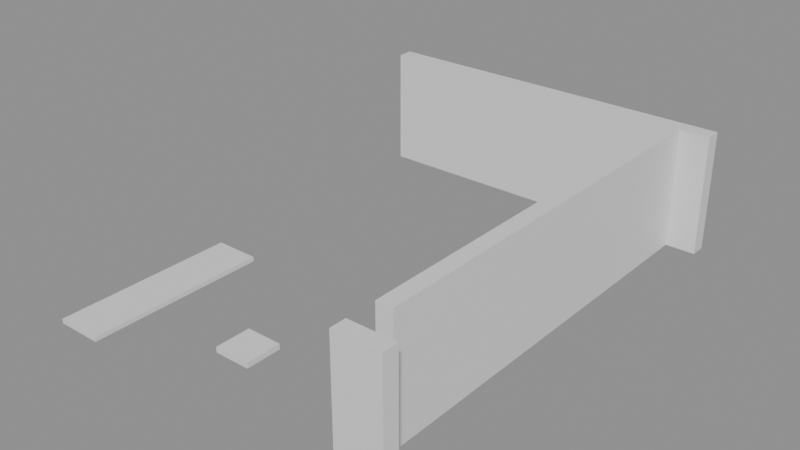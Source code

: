 # Source: building_lego.blend  (saved by Blender 5.0.119; exported with 4.5.12 LTS)
import bpy
from mathutils import Matrix  # noqa: F401  (used for matrix-valued properties, if any)

bpy.ops.wm.read_factory_settings(use_empty=True)
scene = bpy.context.scene
scene.name = 'Scene'

# ---- collections
col_01_paredes_externas = bpy.data.collections.new('01_Paredes_Externas'); scene.collection.children.link(col_01_paredes_externas)
col_03_pisos_escadas = bpy.data.collections.new('03_Pisos_Escadas'); scene.collection.children.link(col_03_pisos_escadas)
col_04_moveis_decoracoes = bpy.data.collections.new('04_Moveis_Decoracoes'); scene.collection.children.link(col_04_moveis_decoracoes)

# ---- materials (node trees are filled in below, after node groups)
mat_mat_parede_externa = bpy.data.materials.new('Mat_Parede_Externa')
mat_mat_pisos = bpy.data.materials.new('Mat_Pisos')
mat_mat_moveis = bpy.data.materials.new('Mat_Moveis')

# ---- material node trees
mat_mat_parede_externa.use_nodes = True; mat_mat_parede_externa.node_tree.nodes.clear()
_N = mat_mat_parede_externa.node_tree.nodes; _L = mat_mat_parede_externa.node_tree.links
n0 = _N.new('ShaderNodeBsdfPrincipled'); n0.name = 'BSDF - Pré-fundamentado'; n0.location = (-200, 100)
n1 = _N.new('ShaderNodeOutputMaterial'); n1.name = 'Saída de material'; n1.location = (200, 100)
_L.new(n0.outputs[0], n1.inputs[0])
n1.is_active_output = True
mat_mat_pisos.use_nodes = True; mat_mat_pisos.node_tree.nodes.clear()
_N = mat_mat_pisos.node_tree.nodes; _L = mat_mat_pisos.node_tree.links
n0 = _N.new('ShaderNodeBsdfPrincipled'); n0.name = 'BSDF - Pré-fundamentado'; n0.location = (-200, 100)
n1 = _N.new('ShaderNodeOutputMaterial'); n1.name = 'Saída de material'; n1.location = (200, 100)
_L.new(n0.outputs[0], n1.inputs[0])
n1.is_active_output = True
mat_mat_moveis.use_nodes = True; mat_mat_moveis.node_tree.nodes.clear()
_N = mat_mat_moveis.node_tree.nodes; _L = mat_mat_moveis.node_tree.links
n0 = _N.new('ShaderNodeBsdfPrincipled'); n0.name = 'BSDF - Pré-fundamentado'; n0.location = (-200, 100)
n1 = _N.new('ShaderNodeOutputMaterial'); n1.name = 'Saída de material'; n1.location = (200, 100)
_L.new(n0.outputs[0], n1.inputs[0])
n1.is_active_output = True

# ---- meshes
me_bloco_dungeon_wall_4255_1701_z0 = bpy.data.meshes.new('Bloco_dungeon_wall_4255_1701_z0')
me_bloco_dungeon_wall_4255_1701_z0.from_pydata([(-0.5, -0.175, -1.32), (0.5, -0.175, -1.32), (0.5, 0.175, -1.32), (-0.5, 0.175, -1.32), (-0.5, -0.175, 1.32), (0.5, -0.175, 1.32), (0.5, 0.175, 1.32), (-0.5, 0.175, 1.32)], [], [(0, 1, 2, 3), (4, 7, 6, 5), (0, 4, 5, 1), (2, 6, 7, 3), (0, 3, 7, 4), (1, 5, 6, 2)])
me_bloco_dungeon_wall_4255_1701_z0.materials.append(mat_mat_parede_externa)
me_bloco_dungeon_wall_4255_1701_z0.update()
me_bloco_dungeon_wall_4248_1711_z0 = bpy.data.meshes.new('Bloco_dungeon_wall_4248_1711_z0')
me_bloco_dungeon_wall_4248_1711_z0.from_pydata([(-0.5, -0.175, -1.32), (0.5, -0.175, -1.32), (0.5, 0.175, -1.32), (-0.5, 0.175, -1.32), (-0.5, -0.175, 1.32), (0.5, -0.175, 1.32), (0.5, 0.175, 1.32), (-0.5, 0.175, 1.32)], [], [(0, 1, 2, 3), (4, 7, 6, 5), (0, 4, 5, 1), (2, 6, 7, 3), (0, 3, 7, 4), (1, 5, 6, 2)])
me_bloco_dungeon_wall_4248_1711_z0.materials.append(mat_mat_parede_externa)
me_bloco_dungeon_wall_4248_1711_z0.update()
me_bloco_dungeon_wall_4249_1711_z0 = bpy.data.meshes.new('Bloco_dungeon_wall_4249_1711_z0')
me_bloco_dungeon_wall_4249_1711_z0.from_pydata([(-0.5, -0.175, -1.32), (0.5, -0.175, -1.32), (0.5, 0.175, -1.32), (-0.5, 0.175, -1.32), (-0.5, -0.175, 1.32), (0.5, -0.175, 1.32), (0.5, 0.175, 1.32), (-0.5, 0.175, 1.32)], [], [(0, 1, 2, 3), (4, 7, 6, 5), (0, 4, 5, 1), (2, 6, 7, 3), (0, 3, 7, 4), (1, 5, 6, 2)])
me_bloco_dungeon_wall_4249_1711_z0.materials.append(mat_mat_parede_externa)
me_bloco_dungeon_wall_4249_1711_z0.update()
me_bloco_dungeon_wall_4250_1711_z0 = bpy.data.meshes.new('Bloco_dungeon_wall_4250_1711_z0')
me_bloco_dungeon_wall_4250_1711_z0.from_pydata([(-0.5, -0.175, -1.32), (0.5, -0.175, -1.32), (0.5, 0.175, -1.32), (-0.5, 0.175, -1.32), (-0.5, -0.175, 1.32), (0.5, -0.175, 1.32), (0.5, 0.175, 1.32), (-0.5, 0.175, 1.32)], [], [(0, 1, 2, 3), (4, 7, 6, 5), (0, 4, 5, 1), (2, 6, 7, 3), (0, 3, 7, 4), (1, 5, 6, 2)])
me_bloco_dungeon_wall_4250_1711_z0.materials.append(mat_mat_parede_externa)
me_bloco_dungeon_wall_4250_1711_z0.update()
me_bloco_dungeon_wall_4251_1711_z0 = bpy.data.meshes.new('Bloco_dungeon_wall_4251_1711_z0')
me_bloco_dungeon_wall_4251_1711_z0.from_pydata([(-0.5, -0.175, -1.32), (0.5, -0.175, -1.32), (0.5, 0.175, -1.32), (-0.5, 0.175, -1.32), (-0.5, -0.175, 1.32), (0.5, -0.175, 1.32), (0.5, 0.175, 1.32), (-0.5, 0.175, 1.32)], [], [(0, 1, 2, 3), (4, 7, 6, 5), (0, 4, 5, 1), (2, 6, 7, 3), (0, 3, 7, 4), (1, 5, 6, 2)])
me_bloco_dungeon_wall_4251_1711_z0.materials.append(mat_mat_parede_externa)
me_bloco_dungeon_wall_4251_1711_z0.update()
me_bloco_dungeon_wall_4252_1711_z0 = bpy.data.meshes.new('Bloco_dungeon_wall_4252_1711_z0')
me_bloco_dungeon_wall_4252_1711_z0.from_pydata([(-0.5, -0.175, -1.32), (0.5, -0.175, -1.32), (0.5, 0.175, -1.32), (-0.5, 0.175, -1.32), (-0.5, -0.175, 1.32), (0.5, -0.175, 1.32), (0.5, 0.175, 1.32), (-0.5, 0.175, 1.32)], [], [(0, 1, 2, 3), (4, 7, 6, 5), (0, 4, 5, 1), (2, 6, 7, 3), (0, 3, 7, 4), (1, 5, 6, 2)])
me_bloco_dungeon_wall_4252_1711_z0.materials.append(mat_mat_parede_externa)
me_bloco_dungeon_wall_4252_1711_z0.update()
me_bloco_dungeon_wall_4253_1711_z0 = bpy.data.meshes.new('Bloco_dungeon_wall_4253_1711_z0')
me_bloco_dungeon_wall_4253_1711_z0.from_pydata([(-0.5, -0.175, -1.32), (0.5, -0.175, -1.32), (0.5, 0.175, -1.32), (-0.5, 0.175, -1.32), (-0.5, -0.175, 1.32), (0.5, -0.175, 1.32), (0.5, 0.175, 1.32), (-0.5, 0.175, 1.32)], [], [(0, 1, 2, 3), (4, 7, 6, 5), (0, 4, 5, 1), (2, 6, 7, 3), (0, 3, 7, 4), (1, 5, 6, 2)])
me_bloco_dungeon_wall_4253_1711_z0.materials.append(mat_mat_parede_externa)
me_bloco_dungeon_wall_4253_1711_z0.update()
me_bloco_dungeon_wall_4254_1711_z0 = bpy.data.meshes.new('Bloco_dungeon_wall_4254_1711_z0')
me_bloco_dungeon_wall_4254_1711_z0.from_pydata([(-0.5, -0.175, -1.32), (0.5, -0.175, -1.32), (0.5, 0.175, -1.32), (-0.5, 0.175, -1.32), (-0.5, -0.175, 1.32), (0.5, -0.175, 1.32), (0.5, 0.175, 1.32), (-0.5, 0.175, 1.32)], [], [(0, 1, 2, 3), (4, 7, 6, 5), (0, 4, 5, 1), (2, 6, 7, 3), (0, 3, 7, 4), (1, 5, 6, 2)])
me_bloco_dungeon_wall_4254_1711_z0.materials.append(mat_mat_parede_externa)
me_bloco_dungeon_wall_4254_1711_z0.update()
me_bloco_dungeon_wall_4255_1711_z0 = bpy.data.meshes.new('Bloco_dungeon_wall_4255_1711_z0')
me_bloco_dungeon_wall_4255_1711_z0.from_pydata([(-0.5, -0.175, -1.32), (0.5, -0.175, -1.32), (0.5, 0.175, -1.32), (-0.5, 0.175, -1.32), (-0.5, -0.175, 1.32), (0.5, -0.175, 1.32), (0.5, 0.175, 1.32), (-0.5, 0.175, 1.32)], [], [(0, 1, 2, 3), (4, 7, 6, 5), (0, 4, 5, 1), (2, 6, 7, 3), (0, 3, 7, 4), (1, 5, 6, 2)])
me_bloco_dungeon_wall_4255_1711_z0.materials.append(mat_mat_parede_externa)
me_bloco_dungeon_wall_4255_1711_z0.update()
me_bloco_dungeon_wall_4255_1702_z0 = bpy.data.meshes.new('Bloco_dungeon_wall_4255_1702_z0')
me_bloco_dungeon_wall_4255_1702_z0.from_pydata([(-0.175, -0.5, -1.32), (0.175, -0.5, -1.32), (0.175, 0.5, -1.32), (-0.175, 0.5, -1.32), (-0.175, -0.5, 1.32), (0.175, -0.5, 1.32), (0.175, 0.5, 1.32), (-0.175, 0.5, 1.32)], [], [(0, 1, 2, 3), (4, 7, 6, 5), (0, 4, 5, 1), (2, 6, 7, 3), (0, 3, 7, 4), (1, 5, 6, 2)])
me_bloco_dungeon_wall_4255_1702_z0.materials.append(mat_mat_parede_externa)
me_bloco_dungeon_wall_4255_1702_z0.update()
me_bloco_dungeon_wall_4255_1703_z0 = bpy.data.meshes.new('Bloco_dungeon_wall_4255_1703_z0')
me_bloco_dungeon_wall_4255_1703_z0.from_pydata([(-0.175, -0.5, -1.32), (0.175, -0.5, -1.32), (0.175, 0.5, -1.32), (-0.175, 0.5, -1.32), (-0.175, -0.5, 1.32), (0.175, -0.5, 1.32), (0.175, 0.5, 1.32), (-0.175, 0.5, 1.32)], [], [(0, 1, 2, 3), (4, 7, 6, 5), (0, 4, 5, 1), (2, 6, 7, 3), (0, 3, 7, 4), (1, 5, 6, 2)])
me_bloco_dungeon_wall_4255_1703_z0.materials.append(mat_mat_parede_externa)
me_bloco_dungeon_wall_4255_1703_z0.update()
me_bloco_dungeon_wall_4255_1704_z0 = bpy.data.meshes.new('Bloco_dungeon_wall_4255_1704_z0')
me_bloco_dungeon_wall_4255_1704_z0.from_pydata([(-0.175, -0.5, -1.32), (0.175, -0.5, -1.32), (0.175, 0.5, -1.32), (-0.175, 0.5, -1.32), (-0.175, -0.5, 1.32), (0.175, -0.5, 1.32), (0.175, 0.5, 1.32), (-0.175, 0.5, 1.32)], [], [(0, 1, 2, 3), (4, 7, 6, 5), (0, 4, 5, 1), (2, 6, 7, 3), (0, 3, 7, 4), (1, 5, 6, 2)])
me_bloco_dungeon_wall_4255_1704_z0.materials.append(mat_mat_parede_externa)
me_bloco_dungeon_wall_4255_1704_z0.update()
me_bloco_dungeon_wall_4255_1705_z0 = bpy.data.meshes.new('Bloco_dungeon_wall_4255_1705_z0')
me_bloco_dungeon_wall_4255_1705_z0.from_pydata([(-0.175, -0.5, -1.32), (0.175, -0.5, -1.32), (0.175, 0.5, -1.32), (-0.175, 0.5, -1.32), (-0.175, -0.5, 1.32), (0.175, -0.5, 1.32), (0.175, 0.5, 1.32), (-0.175, 0.5, 1.32)], [], [(0, 1, 2, 3), (4, 7, 6, 5), (0, 4, 5, 1), (2, 6, 7, 3), (0, 3, 7, 4), (1, 5, 6, 2)])
me_bloco_dungeon_wall_4255_1705_z0.materials.append(mat_mat_parede_externa)
me_bloco_dungeon_wall_4255_1705_z0.update()
me_bloco_dungeon_wall_4255_1706_z0 = bpy.data.meshes.new('Bloco_dungeon_wall_4255_1706_z0')
me_bloco_dungeon_wall_4255_1706_z0.from_pydata([(-0.175, -0.5, -1.32), (0.175, -0.5, -1.32), (0.175, 0.5, -1.32), (-0.175, 0.5, -1.32), (-0.175, -0.5, 1.32), (0.175, -0.5, 1.32), (0.175, 0.5, 1.32), (-0.175, 0.5, 1.32)], [], [(0, 1, 2, 3), (4, 7, 6, 5), (0, 4, 5, 1), (2, 6, 7, 3), (0, 3, 7, 4), (1, 5, 6, 2)])
me_bloco_dungeon_wall_4255_1706_z0.materials.append(mat_mat_parede_externa)
me_bloco_dungeon_wall_4255_1706_z0.update()
me_bloco_dungeon_wall_4255_1707_z0 = bpy.data.meshes.new('Bloco_dungeon_wall_4255_1707_z0')
me_bloco_dungeon_wall_4255_1707_z0.from_pydata([(-0.175, -0.5, -1.32), (0.175, -0.5, -1.32), (0.175, 0.5, -1.32), (-0.175, 0.5, -1.32), (-0.175, -0.5, 1.32), (0.175, -0.5, 1.32), (0.175, 0.5, 1.32), (-0.175, 0.5, 1.32)], [], [(0, 1, 2, 3), (4, 7, 6, 5), (0, 4, 5, 1), (2, 6, 7, 3), (0, 3, 7, 4), (1, 5, 6, 2)])
me_bloco_dungeon_wall_4255_1707_z0.materials.append(mat_mat_parede_externa)
me_bloco_dungeon_wall_4255_1707_z0.update()
me_bloco_dungeon_wall_4255_1708_z0 = bpy.data.meshes.new('Bloco_dungeon_wall_4255_1708_z0')
me_bloco_dungeon_wall_4255_1708_z0.from_pydata([(-0.175, -0.5, -1.32), (0.175, -0.5, -1.32), (0.175, 0.5, -1.32), (-0.175, 0.5, -1.32), (-0.175, -0.5, 1.32), (0.175, -0.5, 1.32), (0.175, 0.5, 1.32), (-0.175, 0.5, 1.32)], [], [(0, 1, 2, 3), (4, 7, 6, 5), (0, 4, 5, 1), (2, 6, 7, 3), (0, 3, 7, 4), (1, 5, 6, 2)])
me_bloco_dungeon_wall_4255_1708_z0.materials.append(mat_mat_parede_externa)
me_bloco_dungeon_wall_4255_1708_z0.update()
me_bloco_dungeon_wall_4255_1709_z0 = bpy.data.meshes.new('Bloco_dungeon_wall_4255_1709_z0')
me_bloco_dungeon_wall_4255_1709_z0.from_pydata([(-0.175, -0.5, -1.32), (0.175, -0.5, -1.32), (0.175, 0.5, -1.32), (-0.175, 0.5, -1.32), (-0.175, -0.5, 1.32), (0.175, -0.5, 1.32), (0.175, 0.5, 1.32), (-0.175, 0.5, 1.32)], [], [(0, 1, 2, 3), (4, 7, 6, 5), (0, 4, 5, 1), (2, 6, 7, 3), (0, 3, 7, 4), (1, 5, 6, 2)])
me_bloco_dungeon_wall_4255_1709_z0.materials.append(mat_mat_parede_externa)
me_bloco_dungeon_wall_4255_1709_z0.update()
me_bloco_dungeon_wall_4255_1710_z0 = bpy.data.meshes.new('Bloco_dungeon_wall_4255_1710_z0')
me_bloco_dungeon_wall_4255_1710_z0.from_pydata([(-0.175, -0.5, -1.32), (0.175, -0.5, -1.32), (0.175, 0.5, -1.32), (-0.175, 0.5, -1.32), (-0.175, -0.5, 1.32), (0.175, -0.5, 1.32), (0.175, 0.5, 1.32), (-0.175, 0.5, 1.32)], [], [(0, 1, 2, 3), (4, 7, 6, 5), (0, 4, 5, 1), (2, 6, 7, 3), (0, 3, 7, 4), (1, 5, 6, 2)])
me_bloco_dungeon_wall_4255_1710_z0.materials.append(mat_mat_parede_externa)
me_bloco_dungeon_wall_4255_1710_z0.update()
me_piso_stone_pavers_4248_1701_z0 = bpy.data.meshes.new('Piso_stone_pavers_4248_1701_z0')
me_piso_stone_pavers_4248_1701_z0.from_pydata([(-0.5, -0.5, -0.05), (0.5, -0.5, -0.05), (0.5, 0.5, -0.05), (-0.5, 0.5, -0.05), (-0.5, -0.5, 0.05), (0.5, -0.5, 0.05), (0.5, 0.5, 0.05), (-0.5, 0.5, 0.05)], [], [(0, 1, 2, 3), (4, 7, 6, 5), (0, 4, 5, 1), (2, 6, 7, 3), (0, 3, 7, 4), (1, 5, 6, 2)])
me_piso_stone_pavers_4248_1701_z0.materials.append(mat_mat_pisos)
me_piso_stone_pavers_4248_1701_z0.update()
me_piso_stone_pavers_4248_1702_z0 = bpy.data.meshes.new('Piso_stone_pavers_4248_1702_z0')
me_piso_stone_pavers_4248_1702_z0.from_pydata([(-0.5, -0.5, -0.05), (0.5, -0.5, -0.05), (0.5, 0.5, -0.05), (-0.5, 0.5, -0.05), (-0.5, -0.5, 0.05), (0.5, -0.5, 0.05), (0.5, 0.5, 0.05), (-0.5, 0.5, 0.05)], [], [(0, 1, 2, 3), (4, 7, 6, 5), (0, 4, 5, 1), (2, 6, 7, 3), (0, 3, 7, 4), (1, 5, 6, 2)])
me_piso_stone_pavers_4248_1702_z0.materials.append(mat_mat_pisos)
me_piso_stone_pavers_4248_1702_z0.update()
me_piso_stone_pavers_4248_1703_z0 = bpy.data.meshes.new('Piso_stone_pavers_4248_1703_z0')
me_piso_stone_pavers_4248_1703_z0.from_pydata([(-0.5, -0.5, -0.05), (0.5, -0.5, -0.05), (0.5, 0.5, -0.05), (-0.5, 0.5, -0.05), (-0.5, -0.5, 0.05), (0.5, -0.5, 0.05), (0.5, 0.5, 0.05), (-0.5, 0.5, 0.05)], [], [(0, 1, 2, 3), (4, 7, 6, 5), (0, 4, 5, 1), (2, 6, 7, 3), (0, 3, 7, 4), (1, 5, 6, 2)])
me_piso_stone_pavers_4248_1703_z0.materials.append(mat_mat_pisos)
me_piso_stone_pavers_4248_1703_z0.update()
me_piso_stone_pavers_4248_1704_z0 = bpy.data.meshes.new('Piso_stone_pavers_4248_1704_z0')
me_piso_stone_pavers_4248_1704_z0.from_pydata([(-0.5, -0.5, -0.05), (0.5, -0.5, -0.05), (0.5, 0.5, -0.05), (-0.5, 0.5, -0.05), (-0.5, -0.5, 0.05), (0.5, -0.5, 0.05), (0.5, 0.5, 0.05), (-0.5, 0.5, 0.05)], [], [(0, 1, 2, 3), (4, 7, 6, 5), (0, 4, 5, 1), (2, 6, 7, 3), (0, 3, 7, 4), (1, 5, 6, 2)])
me_piso_stone_pavers_4248_1704_z0.materials.append(mat_mat_pisos)
me_piso_stone_pavers_4248_1704_z0.update()
me_movel_skull_4251_1702_z0 = bpy.data.meshes.new('Movel_skull_4251_1702_z0')
me_movel_skull_4251_1702_z0.from_pydata([(-0.4, -0.4, -0.06), (0.4, -0.4, -0.06), (0.4, 0.4, -0.06), (-0.4, 0.4, -0.06), (-0.4, -0.4, 0.06), (0.4, -0.4, 0.06), (0.4, 0.4, 0.06), (-0.4, 0.4, 0.06)], [], [(0, 1, 2, 3), (4, 7, 6, 5), (0, 4, 5, 1), (2, 6, 7, 3), (0, 3, 7, 4), (1, 5, 6, 2)])
me_movel_skull_4251_1702_z0.materials.append(mat_mat_moveis)
me_movel_skull_4251_1702_z0.update()

# ---- objects
ob_parede_externa_norte_y1701_x4255_4255 = bpy.data.objects.new('Parede_Externa_Norte_Y1701_X4255_4255', None)
ob_bloco_dungeon_wall_4255_1701_z0 = bpy.data.objects.new('Bloco_dungeon_wall_4255_1701_z0', me_bloco_dungeon_wall_4255_1701_z0)
ob_parede_externa_sul_y1711_x4248_4255 = bpy.data.objects.new('Parede_Externa_Sul_Y1711_X4248_4255', None)
ob_bloco_dungeon_wall_4248_1711_z0 = bpy.data.objects.new('Bloco_dungeon_wall_4248_1711_z0', me_bloco_dungeon_wall_4248_1711_z0)
ob_bloco_dungeon_wall_4249_1711_z0 = bpy.data.objects.new('Bloco_dungeon_wall_4249_1711_z0', me_bloco_dungeon_wall_4249_1711_z0)
ob_bloco_dungeon_wall_4250_1711_z0 = bpy.data.objects.new('Bloco_dungeon_wall_4250_1711_z0', me_bloco_dungeon_wall_4250_1711_z0)
ob_bloco_dungeon_wall_4251_1711_z0 = bpy.data.objects.new('Bloco_dungeon_wall_4251_1711_z0', me_bloco_dungeon_wall_4251_1711_z0)
ob_bloco_dungeon_wall_4252_1711_z0 = bpy.data.objects.new('Bloco_dungeon_wall_4252_1711_z0', me_bloco_dungeon_wall_4252_1711_z0)
ob_bloco_dungeon_wall_4253_1711_z0 = bpy.data.objects.new('Bloco_dungeon_wall_4253_1711_z0', me_bloco_dungeon_wall_4253_1711_z0)
ob_bloco_dungeon_wall_4254_1711_z0 = bpy.data.objects.new('Bloco_dungeon_wall_4254_1711_z0', me_bloco_dungeon_wall_4254_1711_z0)
ob_bloco_dungeon_wall_4255_1711_z0 = bpy.data.objects.new('Bloco_dungeon_wall_4255_1711_z0', me_bloco_dungeon_wall_4255_1711_z0)
ob_parede_externa_leste_x4255_y1702_1710 = bpy.data.objects.new('Parede_Externa_Leste_X4255_Y1702_1710', None)
ob_bloco_dungeon_wall_4255_1702_z0 = bpy.data.objects.new('Bloco_dungeon_wall_4255_1702_z0', me_bloco_dungeon_wall_4255_1702_z0)
ob_bloco_dungeon_wall_4255_1703_z0 = bpy.data.objects.new('Bloco_dungeon_wall_4255_1703_z0', me_bloco_dungeon_wall_4255_1703_z0)
ob_bloco_dungeon_wall_4255_1704_z0 = bpy.data.objects.new('Bloco_dungeon_wall_4255_1704_z0', me_bloco_dungeon_wall_4255_1704_z0)
ob_bloco_dungeon_wall_4255_1705_z0 = bpy.data.objects.new('Bloco_dungeon_wall_4255_1705_z0', me_bloco_dungeon_wall_4255_1705_z0)
ob_bloco_dungeon_wall_4255_1706_z0 = bpy.data.objects.new('Bloco_dungeon_wall_4255_1706_z0', me_bloco_dungeon_wall_4255_1706_z0)
ob_bloco_dungeon_wall_4255_1707_z0 = bpy.data.objects.new('Bloco_dungeon_wall_4255_1707_z0', me_bloco_dungeon_wall_4255_1707_z0)
ob_bloco_dungeon_wall_4255_1708_z0 = bpy.data.objects.new('Bloco_dungeon_wall_4255_1708_z0', me_bloco_dungeon_wall_4255_1708_z0)
ob_bloco_dungeon_wall_4255_1709_z0 = bpy.data.objects.new('Bloco_dungeon_wall_4255_1709_z0', me_bloco_dungeon_wall_4255_1709_z0)
ob_bloco_dungeon_wall_4255_1710_z0 = bpy.data.objects.new('Bloco_dungeon_wall_4255_1710_z0', me_bloco_dungeon_wall_4255_1710_z0)
ob_pisos_lajes = bpy.data.objects.new('Pisos_Lajes', None)
ob_piso_stone_pavers_4248_1701_z0 = bpy.data.objects.new('Piso_stone_pavers_4248_1701_z0', me_piso_stone_pavers_4248_1701_z0)
ob_piso_stone_pavers_4248_1702_z0 = bpy.data.objects.new('Piso_stone_pavers_4248_1702_z0', me_piso_stone_pavers_4248_1702_z0)
ob_piso_stone_pavers_4248_1703_z0 = bpy.data.objects.new('Piso_stone_pavers_4248_1703_z0', me_piso_stone_pavers_4248_1703_z0)
ob_piso_stone_pavers_4248_1704_z0 = bpy.data.objects.new('Piso_stone_pavers_4248_1704_z0', me_piso_stone_pavers_4248_1704_z0)
ob_moveis_decoracoes = bpy.data.objects.new('Moveis_Decoracoes', None)
ob_movel_skull_4251_1702_z0 = bpy.data.objects.new('Movel_skull_4251_1702_z0', me_movel_skull_4251_1702_z0)

# ---- transforms, parenting, visibility, modifiers, constraints
ob_parede_externa_norte_y1701_x4255_4255.location = (3.5, -5.0, 0.0)
ob_parede_externa_norte_y1701_x4255_4255.empty_display_type = 'CUBE'
ob_bloco_dungeon_wall_4255_1701_z0.parent = ob_parede_externa_norte_y1701_x4255_4255
ob_bloco_dungeon_wall_4255_1701_z0.matrix_parent_inverse = Matrix(((1.0, -0.0, 0.0, -3.5), (-0.0, 1.0, -0.0, 5.0), (0.0, -0.0, 1.0, -0.0), (-0.0, 0.0, -0.0, 1.0)))
ob_bloco_dungeon_wall_4255_1701_z0.location = (3.5, -5.325, 1.32)
ob_parede_externa_sul_y1711_x4248_4255.location = (0.0, 5.0, 0.0)
ob_parede_externa_sul_y1711_x4248_4255.empty_display_type = 'CUBE'
ob_bloco_dungeon_wall_4248_1711_z0.parent = ob_parede_externa_sul_y1711_x4248_4255
ob_bloco_dungeon_wall_4248_1711_z0.matrix_parent_inverse = Matrix(((1.0, -0.0, 0.0, -0.0), (-0.0, 1.0, -0.0, -5.0), (0.0, -0.0, 1.0, -0.0), (-0.0, 0.0, -0.0, 1.0)))
ob_bloco_dungeon_wall_4248_1711_z0.location = (-3.5, 4.675, 1.32)
ob_bloco_dungeon_wall_4249_1711_z0.parent = ob_parede_externa_sul_y1711_x4248_4255
ob_bloco_dungeon_wall_4249_1711_z0.matrix_parent_inverse = Matrix(((1.0, -0.0, 0.0, -0.0), (-0.0, 1.0, -0.0, -5.0), (0.0, -0.0, 1.0, -0.0), (-0.0, 0.0, -0.0, 1.0)))
ob_bloco_dungeon_wall_4249_1711_z0.location = (-2.5, 4.675, 1.32)
ob_bloco_dungeon_wall_4250_1711_z0.parent = ob_parede_externa_sul_y1711_x4248_4255
ob_bloco_dungeon_wall_4250_1711_z0.matrix_parent_inverse = Matrix(((1.0, -0.0, 0.0, -0.0), (-0.0, 1.0, -0.0, -5.0), (0.0, -0.0, 1.0, -0.0), (-0.0, 0.0, -0.0, 1.0)))
ob_bloco_dungeon_wall_4250_1711_z0.location = (-1.5, 4.675, 1.32)
ob_bloco_dungeon_wall_4251_1711_z0.parent = ob_parede_externa_sul_y1711_x4248_4255
ob_bloco_dungeon_wall_4251_1711_z0.matrix_parent_inverse = Matrix(((1.0, -0.0, 0.0, -0.0), (-0.0, 1.0, -0.0, -5.0), (0.0, -0.0, 1.0, -0.0), (-0.0, 0.0, -0.0, 1.0)))
ob_bloco_dungeon_wall_4251_1711_z0.location = (-0.5, 4.675, 1.32)
ob_bloco_dungeon_wall_4252_1711_z0.parent = ob_parede_externa_sul_y1711_x4248_4255
ob_bloco_dungeon_wall_4252_1711_z0.matrix_parent_inverse = Matrix(((1.0, -0.0, 0.0, -0.0), (-0.0, 1.0, -0.0, -5.0), (0.0, -0.0, 1.0, -0.0), (-0.0, 0.0, -0.0, 1.0)))
ob_bloco_dungeon_wall_4252_1711_z0.location = (0.5, 4.675, 1.32)
ob_bloco_dungeon_wall_4253_1711_z0.parent = ob_parede_externa_sul_y1711_x4248_4255
ob_bloco_dungeon_wall_4253_1711_z0.matrix_parent_inverse = Matrix(((1.0, -0.0, 0.0, -0.0), (-0.0, 1.0, -0.0, -5.0), (0.0, -0.0, 1.0, -0.0), (-0.0, 0.0, -0.0, 1.0)))
ob_bloco_dungeon_wall_4253_1711_z0.location = (1.5, 4.675, 1.32)
ob_bloco_dungeon_wall_4254_1711_z0.parent = ob_parede_externa_sul_y1711_x4248_4255
ob_bloco_dungeon_wall_4254_1711_z0.matrix_parent_inverse = Matrix(((1.0, -0.0, 0.0, -0.0), (-0.0, 1.0, -0.0, -5.0), (0.0, -0.0, 1.0, -0.0), (-0.0, 0.0, -0.0, 1.0)))
ob_bloco_dungeon_wall_4254_1711_z0.location = (2.5, 4.675, 1.32)
ob_bloco_dungeon_wall_4255_1711_z0.parent = ob_parede_externa_sul_y1711_x4248_4255
ob_bloco_dungeon_wall_4255_1711_z0.matrix_parent_inverse = Matrix(((1.0, -0.0, 0.0, -0.0), (-0.0, 1.0, -0.0, -5.0), (0.0, -0.0, 1.0, -0.0), (-0.0, 0.0, -0.0, 1.0)))
ob_bloco_dungeon_wall_4255_1711_z0.location = (3.5, 4.675, 1.32)
ob_parede_externa_leste_x4255_y1702_1710.location = (3.5, 0.0, 0.0)
ob_parede_externa_leste_x4255_y1702_1710.empty_display_type = 'CUBE'
ob_bloco_dungeon_wall_4255_1702_z0.parent = ob_parede_externa_leste_x4255_y1702_1710
ob_bloco_dungeon_wall_4255_1702_z0.matrix_parent_inverse = Matrix(((1.0, -0.0, 0.0, -3.5), (-0.0, 1.0, -0.0, 0.0), (0.0, -0.0, 1.0, -0.0), (-0.0, 0.0, -0.0, 1.0)))
ob_bloco_dungeon_wall_4255_1702_z0.location = (3.175, -4.0, 1.32)
ob_bloco_dungeon_wall_4255_1703_z0.parent = ob_parede_externa_leste_x4255_y1702_1710
ob_bloco_dungeon_wall_4255_1703_z0.matrix_parent_inverse = Matrix(((1.0, -0.0, 0.0, -3.5), (-0.0, 1.0, -0.0, 0.0), (0.0, -0.0, 1.0, -0.0), (-0.0, 0.0, -0.0, 1.0)))
ob_bloco_dungeon_wall_4255_1703_z0.location = (3.175, -3.0, 1.32)
ob_bloco_dungeon_wall_4255_1704_z0.parent = ob_parede_externa_leste_x4255_y1702_1710
ob_bloco_dungeon_wall_4255_1704_z0.matrix_parent_inverse = Matrix(((1.0, -0.0, 0.0, -3.5), (-0.0, 1.0, -0.0, 0.0), (0.0, -0.0, 1.0, -0.0), (-0.0, 0.0, -0.0, 1.0)))
ob_bloco_dungeon_wall_4255_1704_z0.location = (3.175, -2.0, 1.32)
ob_bloco_dungeon_wall_4255_1705_z0.parent = ob_parede_externa_leste_x4255_y1702_1710
ob_bloco_dungeon_wall_4255_1705_z0.matrix_parent_inverse = Matrix(((1.0, -0.0, 0.0, -3.5), (-0.0, 1.0, -0.0, 0.0), (0.0, -0.0, 1.0, -0.0), (-0.0, 0.0, -0.0, 1.0)))
ob_bloco_dungeon_wall_4255_1705_z0.location = (3.175, -1.0, 1.32)
ob_bloco_dungeon_wall_4255_1706_z0.parent = ob_parede_externa_leste_x4255_y1702_1710
ob_bloco_dungeon_wall_4255_1706_z0.matrix_parent_inverse = Matrix(((1.0, -0.0, 0.0, -3.5), (-0.0, 1.0, -0.0, 0.0), (0.0, -0.0, 1.0, -0.0), (-0.0, 0.0, -0.0, 1.0)))
ob_bloco_dungeon_wall_4255_1706_z0.location = (3.175, 0.0, 1.32)
ob_bloco_dungeon_wall_4255_1707_z0.parent = ob_parede_externa_leste_x4255_y1702_1710
ob_bloco_dungeon_wall_4255_1707_z0.matrix_parent_inverse = Matrix(((1.0, -0.0, 0.0, -3.5), (-0.0, 1.0, -0.0, 0.0), (0.0, -0.0, 1.0, -0.0), (-0.0, 0.0, -0.0, 1.0)))
ob_bloco_dungeon_wall_4255_1707_z0.location = (3.175, 1.0, 1.32)
ob_bloco_dungeon_wall_4255_1708_z0.parent = ob_parede_externa_leste_x4255_y1702_1710
ob_bloco_dungeon_wall_4255_1708_z0.matrix_parent_inverse = Matrix(((1.0, -0.0, 0.0, -3.5), (-0.0, 1.0, -0.0, 0.0), (0.0, -0.0, 1.0, -0.0), (-0.0, 0.0, -0.0, 1.0)))
ob_bloco_dungeon_wall_4255_1708_z0.location = (3.175, 2.0, 1.32)
ob_bloco_dungeon_wall_4255_1709_z0.parent = ob_parede_externa_leste_x4255_y1702_1710
ob_bloco_dungeon_wall_4255_1709_z0.matrix_parent_inverse = Matrix(((1.0, -0.0, 0.0, -3.5), (-0.0, 1.0, -0.0, 0.0), (0.0, -0.0, 1.0, -0.0), (-0.0, 0.0, -0.0, 1.0)))
ob_bloco_dungeon_wall_4255_1709_z0.location = (3.175, 3.0, 1.32)
ob_bloco_dungeon_wall_4255_1710_z0.parent = ob_parede_externa_leste_x4255_y1702_1710
ob_bloco_dungeon_wall_4255_1710_z0.matrix_parent_inverse = Matrix(((1.0, -0.0, 0.0, -3.5), (-0.0, 1.0, -0.0, 0.0), (0.0, -0.0, 1.0, -0.0), (-0.0, 0.0, -0.0, 1.0)))
ob_bloco_dungeon_wall_4255_1710_z0.location = (3.175, 4.0, 1.32)
ob_pisos_lajes.location = (0.0, 0.0, 0.0)
ob_pisos_lajes.empty_display_type = 'CUBE'
ob_piso_stone_pavers_4248_1701_z0.parent = ob_pisos_lajes
ob_piso_stone_pavers_4248_1701_z0.location = (-3.5, -5.0, -0.05)
ob_piso_stone_pavers_4248_1702_z0.parent = ob_pisos_lajes
ob_piso_stone_pavers_4248_1702_z0.location = (-3.5, -4.0, -0.05)
ob_piso_stone_pavers_4248_1703_z0.parent = ob_pisos_lajes
ob_piso_stone_pavers_4248_1703_z0.location = (-3.5, -3.0, -0.05)
ob_piso_stone_pavers_4248_1704_z0.parent = ob_pisos_lajes
ob_piso_stone_pavers_4248_1704_z0.location = (-3.5, -2.0, -0.05)
ob_moveis_decoracoes.location = (0.0, 0.0, 0.0)
ob_moveis_decoracoes.empty_display_type = 'CUBE'
ob_movel_skull_4251_1702_z0.parent = ob_moveis_decoracoes
ob_movel_skull_4251_1702_z0.location = (-0.5, -4.0, 0.06)

# ---- collection membership
col_01_paredes_externas.objects.link(ob_parede_externa_norte_y1701_x4255_4255)
col_01_paredes_externas.objects.link(ob_bloco_dungeon_wall_4255_1701_z0)
col_01_paredes_externas.objects.link(ob_parede_externa_sul_y1711_x4248_4255)
col_01_paredes_externas.objects.link(ob_bloco_dungeon_wall_4248_1711_z0)
col_01_paredes_externas.objects.link(ob_bloco_dungeon_wall_4249_1711_z0)
col_01_paredes_externas.objects.link(ob_bloco_dungeon_wall_4250_1711_z0)
col_01_paredes_externas.objects.link(ob_bloco_dungeon_wall_4251_1711_z0)
col_01_paredes_externas.objects.link(ob_bloco_dungeon_wall_4252_1711_z0)
col_01_paredes_externas.objects.link(ob_bloco_dungeon_wall_4253_1711_z0)
col_01_paredes_externas.objects.link(ob_bloco_dungeon_wall_4254_1711_z0)
col_01_paredes_externas.objects.link(ob_bloco_dungeon_wall_4255_1711_z0)
col_01_paredes_externas.objects.link(ob_parede_externa_leste_x4255_y1702_1710)
col_01_paredes_externas.objects.link(ob_bloco_dungeon_wall_4255_1702_z0)
col_01_paredes_externas.objects.link(ob_bloco_dungeon_wall_4255_1703_z0)
col_01_paredes_externas.objects.link(ob_bloco_dungeon_wall_4255_1704_z0)
col_01_paredes_externas.objects.link(ob_bloco_dungeon_wall_4255_1705_z0)
col_01_paredes_externas.objects.link(ob_bloco_dungeon_wall_4255_1706_z0)
col_01_paredes_externas.objects.link(ob_bloco_dungeon_wall_4255_1707_z0)
col_01_paredes_externas.objects.link(ob_bloco_dungeon_wall_4255_1708_z0)
col_01_paredes_externas.objects.link(ob_bloco_dungeon_wall_4255_1709_z0)
col_01_paredes_externas.objects.link(ob_bloco_dungeon_wall_4255_1710_z0)
col_03_pisos_escadas.objects.link(ob_pisos_lajes)
col_03_pisos_escadas.objects.link(ob_piso_stone_pavers_4248_1701_z0)
col_03_pisos_escadas.objects.link(ob_piso_stone_pavers_4248_1702_z0)
col_03_pisos_escadas.objects.link(ob_piso_stone_pavers_4248_1703_z0)
col_03_pisos_escadas.objects.link(ob_piso_stone_pavers_4248_1704_z0)
col_04_moveis_decoracoes.objects.link(ob_moveis_decoracoes)
col_04_moveis_decoracoes.objects.link(ob_movel_skull_4251_1702_z0)

# ---- scene / render settings (as saved in the file)
scene.frame_start = 1; scene.frame_end = 250; scene.frame_set(1)
scene.render.engine = 'BLENDER_EEVEE_NEXT'
scene.render.bake_bias = 0.0
scene.render.bake_samples = 0
scene.cycles.sampling_pattern = 'TABULATED_SOBOL'
scene.eevee.use_volume_custom_range = False
bpy.context.view_layer.update()

# ---- added for rendering (the .blend has no active camera and no usable light): camera, sun + grey world if the file has none
cam_auto = bpy.data.cameras.new('AutoCamera')
cam_auto.lens = 50.0
cam_auto.sensor_width = 36.0
cam_auto.clip_end = 1000.0
ob_auto_camera = bpy.data.objects.new('AutoCamera', cam_auto)
scene.collection.objects.link(ob_auto_camera)
ob_auto_camera.location = (12.3659, -15.164, 11.1627)
ob_auto_camera.rotation_euler = (1.09748, -7.21219e-08, 0.694738)
scene.camera = ob_auto_camera
light_auto_sun = bpy.data.lights.new('AutoSun', 'SUN')
light_auto_sun.energy = 3.0
light_auto_sun.angle = 0.0523599
ob_auto_sun = bpy.data.objects.new('AutoSun', light_auto_sun)
scene.collection.objects.link(ob_auto_sun)
ob_auto_sun.rotation_euler = (0.872665, 0.174533, 0.523599)
if scene.world is None:
    world_auto = bpy.data.worlds.new('AutoWorld')
    world_auto.color = (0.3, 0.3, 0.3)
    scene.world = world_auto
bpy.context.view_layer.update()
